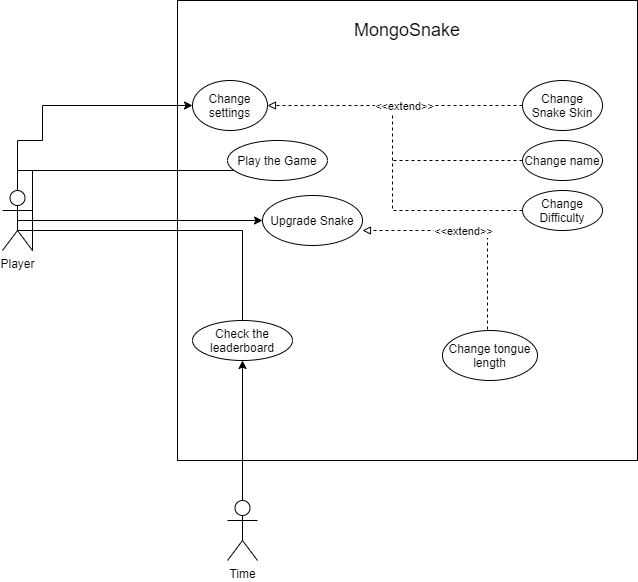

The diagram above was exported from draw.io. Its source (the exported page's mxGraphModel, read from the mxfile embedded in the PNG):
<mxGraphModel dx="1038" dy="579" grid="1" gridSize="10" guides="1" tooltips="1" connect="1" arrows="1" fold="1" page="1" pageScale="1" pageWidth="850" pageHeight="1100" math="0" shadow="0">
  <root>
    <mxCell id="0" />
    <mxCell id="1" parent="0" />
    <mxCell id="i-srhvJbwy_DV-1PbHkF-1" value="" style="whiteSpace=wrap;html=1;aspect=fixed;" parent="1" vertex="1">
      <mxGeometry x="275" y="120" width="460" height="460" as="geometry" />
    </mxCell>
    <mxCell id="i-srhvJbwy_DV-1PbHkF-2" value="&lt;font style=&quot;font-size: 18px&quot;&gt;MongoSnake&lt;/font&gt;" style="text;html=1;strokeColor=none;fillColor=none;align=center;verticalAlign=middle;whiteSpace=wrap;rounded=0;" parent="1" vertex="1">
      <mxGeometry x="465" y="140" width="80" height="20" as="geometry" />
    </mxCell>
    <mxCell id="4hPemrwD3lqT5QR-zuIm-1" style="edgeStyle=orthogonalEdgeStyle;rounded=0;orthogonalLoop=1;jettySize=auto;html=1;" parent="1" source="i-srhvJbwy_DV-1PbHkF-3" target="4hPemrwD3lqT5QR-zuIm-2" edge="1">
      <mxGeometry relative="1" as="geometry">
        <mxPoint x="160" y="330" as="targetPoint" />
        <Array as="points">
          <mxPoint x="140" y="260" />
          <mxPoint x="140" y="225" />
        </Array>
      </mxGeometry>
    </mxCell>
    <mxCell id="4hPemrwD3lqT5QR-zuIm-3" style="edgeStyle=orthogonalEdgeStyle;rounded=0;orthogonalLoop=1;jettySize=auto;html=1;exitX=1;exitY=1;exitDx=0;exitDy=0;exitPerimeter=0;endArrow=none;endFill=0;" parent="1" source="i-srhvJbwy_DV-1PbHkF-3" target="4hPemrwD3lqT5QR-zuIm-4" edge="1">
      <mxGeometry relative="1" as="geometry">
        <mxPoint x="130" y="530" as="targetPoint" />
        <Array as="points">
          <mxPoint x="420" y="290" />
        </Array>
      </mxGeometry>
    </mxCell>
    <mxCell id="4hPemrwD3lqT5QR-zuIm-6" style="edgeStyle=orthogonalEdgeStyle;rounded=0;orthogonalLoop=1;jettySize=auto;html=1;exitX=1;exitY=1;exitDx=0;exitDy=0;exitPerimeter=0;endArrow=none;endFill=0;" parent="1" source="i-srhvJbwy_DV-1PbHkF-3" target="4hPemrwD3lqT5QR-zuIm-7" edge="1">
      <mxGeometry relative="1" as="geometry">
        <mxPoint x="130" y="460" as="targetPoint" />
        <Array as="points">
          <mxPoint x="115" y="290" />
          <mxPoint x="115" y="350" />
          <mxPoint x="340" y="350" />
        </Array>
      </mxGeometry>
    </mxCell>
    <mxCell id="BSVW770TZS9misoUuwNq-3" style="edgeStyle=orthogonalEdgeStyle;rounded=0;orthogonalLoop=1;jettySize=auto;html=1;exitX=0.5;exitY=0.5;exitDx=0;exitDy=0;exitPerimeter=0;" parent="1" source="i-srhvJbwy_DV-1PbHkF-3" target="BSVW770TZS9misoUuwNq-1" edge="1">
      <mxGeometry relative="1" as="geometry" />
    </mxCell>
    <object label="Player" id="i-srhvJbwy_DV-1PbHkF-3">
      <mxCell style="shape=umlActor;verticalLabelPosition=bottom;verticalAlign=top;html=1;outlineConnect=0;" parent="1" vertex="1">
        <mxGeometry x="100" y="310" width="30" height="60" as="geometry" />
      </mxCell>
    </object>
    <mxCell id="4hPemrwD3lqT5QR-zuIm-2" value="Change settings" style="ellipse;whiteSpace=wrap;html=1;" parent="1" vertex="1">
      <mxGeometry x="290" y="200" width="75" height="50" as="geometry" />
    </mxCell>
    <mxCell id="4hPemrwD3lqT5QR-zuIm-4" value="Play the Game" style="ellipse;whiteSpace=wrap;html=1;" parent="1" vertex="1">
      <mxGeometry x="325" y="260" width="100" height="40" as="geometry" />
    </mxCell>
    <mxCell id="4hPemrwD3lqT5QR-zuIm-7" value="Check the leaderboard" style="ellipse;whiteSpace=wrap;html=1;" parent="1" vertex="1">
      <mxGeometry x="290" y="440" width="100" height="40" as="geometry" />
    </mxCell>
    <mxCell id="BSVW770TZS9misoUuwNq-1" value="Upgrade Snake" style="ellipse;whiteSpace=wrap;html=1;" parent="1" vertex="1">
      <mxGeometry x="360" y="315" width="100" height="50" as="geometry" />
    </mxCell>
    <mxCell id="EIRBeQQCnu-M7tuPdJQ6-7" style="edgeStyle=orthogonalEdgeStyle;rounded=0;jumpStyle=none;orthogonalLoop=1;jettySize=auto;html=1;dashed=1;endArrow=none;endFill=0;" parent="1" source="4hPemrwD3lqT5QR-zuIm-11" edge="1">
      <mxGeometry relative="1" as="geometry">
        <mxPoint x="490" y="280" as="targetPoint" />
      </mxGeometry>
    </mxCell>
    <mxCell id="4hPemrwD3lqT5QR-zuIm-11" value="Change name" style="ellipse;whiteSpace=wrap;html=1;" parent="1" vertex="1">
      <mxGeometry x="620" y="260" width="80" height="40" as="geometry" />
    </mxCell>
    <mxCell id="i-srhvJbwy_DV-1PbHkF-15" style="edgeStyle=orthogonalEdgeStyle;rounded=0;orthogonalLoop=1;jettySize=auto;html=1;exitX=0;exitY=0.5;exitDx=0;exitDy=0;entryX=1;entryY=0.5;entryDx=0;entryDy=0;endArrow=block;endFill=0;dashed=1;" parent="1" source="i-srhvJbwy_DV-1PbHkF-13" target="4hPemrwD3lqT5QR-zuIm-2" edge="1">
      <mxGeometry relative="1" as="geometry">
        <Array as="points">
          <mxPoint x="490" y="330" />
          <mxPoint x="490" y="225" />
        </Array>
      </mxGeometry>
    </mxCell>
    <mxCell id="i-srhvJbwy_DV-1PbHkF-13" value="Change Difficulty" style="ellipse;whiteSpace=wrap;html=1;" parent="1" vertex="1">
      <mxGeometry x="620" y="310" width="80" height="40" as="geometry" />
    </mxCell>
    <mxCell id="EIRBeQQCnu-M7tuPdJQ6-3" style="edgeStyle=orthogonalEdgeStyle;rounded=0;jumpStyle=none;orthogonalLoop=1;jettySize=auto;html=1;dashed=1;endArrow=none;endFill=0;" parent="1" source="i-srhvJbwy_DV-1PbHkF-18" edge="1">
      <mxGeometry relative="1" as="geometry">
        <mxPoint x="490" y="225" as="targetPoint" />
      </mxGeometry>
    </mxCell>
    <mxCell id="EIRBeQQCnu-M7tuPdJQ6-4" value="&amp;lt;&amp;lt;extend&amp;gt;&amp;gt;" style="edgeLabel;html=1;align=center;verticalAlign=middle;resizable=0;points=[];" parent="EIRBeQQCnu-M7tuPdJQ6-3" vertex="1" connectable="0">
      <mxGeometry x="0.8293" relative="1" as="geometry">
        <mxPoint as="offset" />
      </mxGeometry>
    </mxCell>
    <mxCell id="i-srhvJbwy_DV-1PbHkF-18" value="Change Snake Skin" style="ellipse;whiteSpace=wrap;html=1;" parent="1" vertex="1">
      <mxGeometry x="620" y="200" width="80" height="50" as="geometry" />
    </mxCell>
    <mxCell id="BSVW770TZS9misoUuwNq-8" style="edgeStyle=orthogonalEdgeStyle;rounded=0;orthogonalLoop=1;jettySize=auto;html=1;exitX=0.5;exitY=0;exitDx=0;exitDy=0;exitPerimeter=0;entryX=0.5;entryY=1;entryDx=0;entryDy=0;" parent="1" source="BSVW770TZS9misoUuwNq-5" target="4hPemrwD3lqT5QR-zuIm-7" edge="1">
      <mxGeometry relative="1" as="geometry" />
    </mxCell>
    <object label="Time" id="BSVW770TZS9misoUuwNq-5">
      <mxCell style="shape=umlActor;verticalLabelPosition=bottom;verticalAlign=top;html=1;outlineConnect=0;" parent="1" vertex="1">
        <mxGeometry x="325" y="620" width="30" height="60" as="geometry" />
      </mxCell>
    </object>
    <mxCell id="9FvFm4zmLpHnte-R4dNT-1" style="edgeStyle=orthogonalEdgeStyle;rounded=0;orthogonalLoop=1;jettySize=auto;html=1;entryX=1;entryY=0.5;entryDx=0;entryDy=0;endArrow=block;endFill=0;dashed=1;" parent="1" edge="1">
      <mxGeometry relative="1" as="geometry">
        <Array as="points">
          <mxPoint x="585" y="455" />
          <mxPoint x="585" y="350" />
        </Array>
        <mxPoint x="585" y="455" as="sourcePoint" />
        <mxPoint x="460" y="350" as="targetPoint" />
      </mxGeometry>
    </mxCell>
    <mxCell id="9FvFm4zmLpHnte-R4dNT-2" value="Change tongue length" style="ellipse;whiteSpace=wrap;html=1;" parent="1" vertex="1">
      <mxGeometry x="540" y="450" width="95" height="50" as="geometry" />
    </mxCell>
    <mxCell id="9FvFm4zmLpHnte-R4dNT-3" value="&amp;lt;&amp;lt;extend&amp;gt;&amp;gt;" style="edgeLabel;html=1;align=center;verticalAlign=middle;resizable=0;points=[];" parent="1" vertex="1" connectable="0">
      <mxGeometry x="560" y="350" as="geometry" />
    </mxCell>
  </root>
</mxGraphModel>